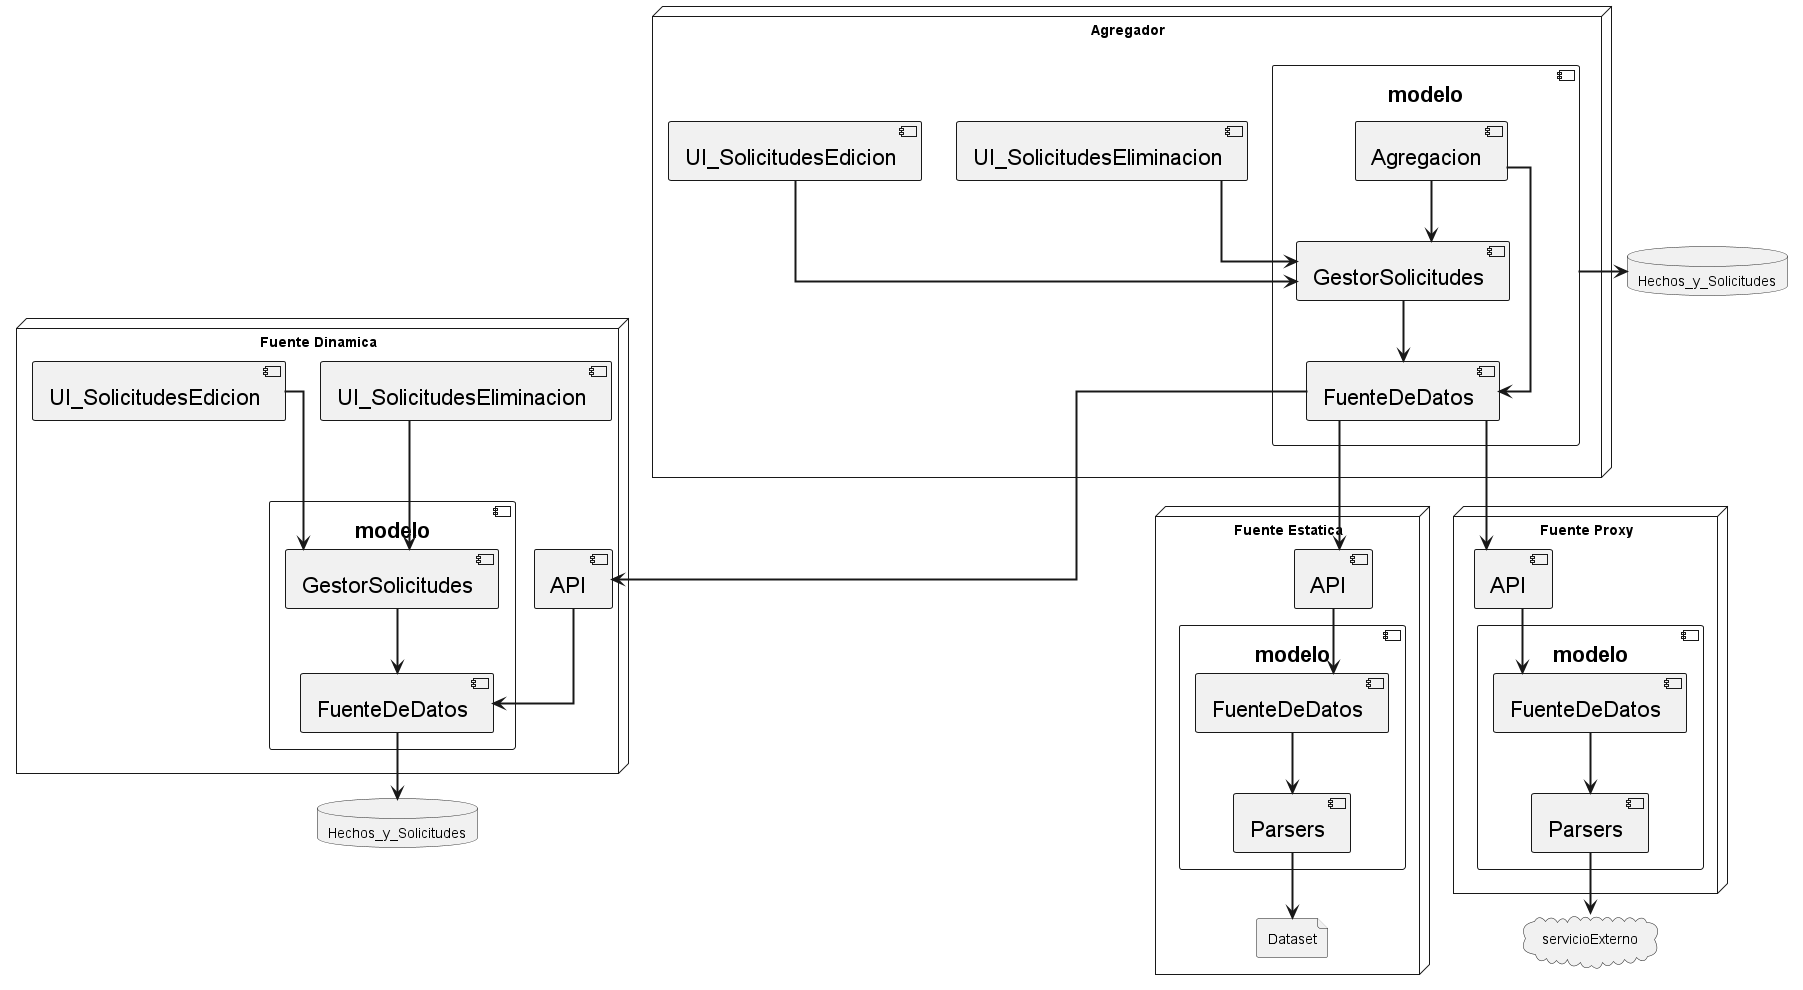

The diagram above was rendered by PlantUML. Its source (embedded in the PNG):
@startuml diagrama de despliegue

skinparam Linetype ortho
'left to right direction
skinparam ArrowThickness 2
skinparam componentBorderThickness 1
skinparam padding 1
skinparam componentMinHeight 1
skinparam componentFontSize 22

' node GestorHechos as "node" {
'     component Hechos
' }

cloud servicioExterno
database Hechos_y_Solicitudes

node node as "Fuente Estatica" {
    component modelo as cosa3{
        component FuenteDeDatos as Fuentes
        component Parsers as Parsers
    }

    component API as API1
    file Dataset

    Fuentes --> Parsers
    Parsers --> Dataset
    API1 --> Fuentes
}

node node1 as "Fuente Proxy" {
    component modelo as cosa2{
        component FuenteDeDatos as Fuentes2
        component Parsers as Parsers2
    }
    component API as API2

    Fuentes2 --> Parsers2
    API2 --> Fuentes2
    Parsers2 --> servicioExterno
}

node node2 as "Fuente Dinamica" {
    component modelo as cosa1{
        component FuenteDeDatos as Fuentes3
        component GestorSolicitudes
    }
    component API as API3
    component UI_SolicitudesEliminacion
    component UI_SolicitudesEdicion

    API3 --> Fuentes3
    GestorSolicitudes --> Fuentes3
    UI_SolicitudesEdicion --> GestorSolicitudes
    UI_SolicitudesEliminacion --> GestorSolicitudes
    Fuentes3 --> Hechos_y_Solicitudes
}

database Hechos_y_Solicitudes as HyS

node node3 as "Agregador"{
    component modelo{
        component Agregacion as Agregador1
        component FuenteDeDatos as Fuentes4
        component GestorSolicitudes as Soli2
    }

    component UI_SolicitudesEliminacion as UI_solisEl
    component UI_SolicitudesEdicion as UI_solisED
    
    UI_solisED --> Soli2
    UI_solisEl --> Soli2

    Agregador1 --> Soli2
    Soli2 --> Fuentes4
    Agregador1 --> Fuentes4
    Fuentes4 --> API1
    Fuentes4 --> API2
    Fuentes4 --> API3
    modelo--> HyS
}

@enduml